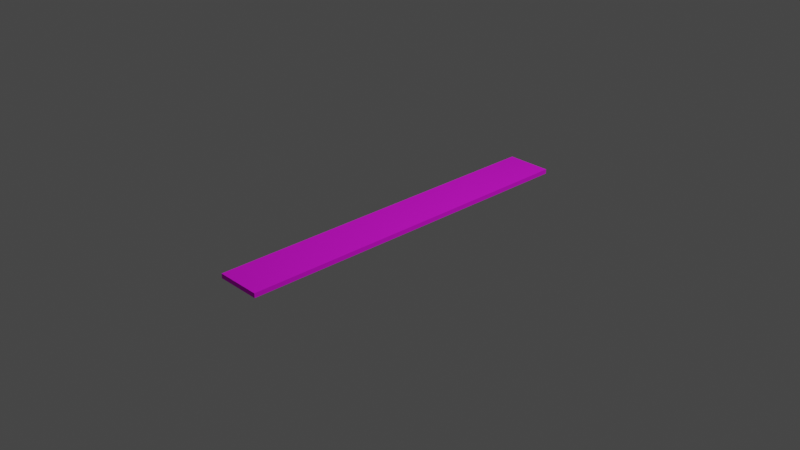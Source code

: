 # Source: damagetapnote.blend  (saved by Blender 3.3.6; exported with 4.5.12 LTS)
import bpy
from mathutils import Matrix  # noqa: F401  (used for matrix-valued properties, if any)

bpy.ops.wm.read_factory_settings(use_empty=True)
scene = bpy.context.scene
scene.name = 'Scene'

# ---- collections
col_collection = bpy.data.collections.new('Collection'); scene.collection.children.link(col_collection)

# ---- images (referenced by path relative to the original .blend; pixels are not part of the script)
import os
ASSET_DIR = os.environ.get("B2B_ASSET_DIR", "")  # directory of the original .blend (textures are referenced by path, not embedded)
HERE = os.path.dirname(os.path.abspath(__file__))  # packed textures are extracted next to this script under _unpacked/

def load_image(name, relpath, width, height, colorspace="sRGB"):
    """Load a texture the original file referenced (path relative to the .blend, or extracted next to this script)."""
    p = next((c for c in (os.path.join(HERE, relpath), os.path.join(ASSET_DIR, relpath)) if relpath and os.path.exists(c)), "")
    if p:
        img = bpy.data.images.load(p, check_existing=True)
        img.name = name
    else:  # same state as the original file: an image datablock whose file is absent (Cycles renders it pink)
        img = bpy.data.images.new(name, width, height)
        img.source = "FILE"
        img.filepath = "//" + (relpath or name)
    img.colorspace_settings.name = colorspace
    return img
img_damagetapnotematerial_png = load_image('damagetapnoteMaterial.png', 'damagetapnoteMaterial.png', 1024, 1024, 'sRGB')

# ---- materials (node trees are filled in below, after node groups)
mat_material = bpy.data.materials.new('Material')
mat_material.alpha_threshold = 0.0
mat_material.use_transparent_shadow = False
mat_material.line_color = (0.0, 0.0, 0.0, 1.0)

# ---- material node trees
mat_material.use_nodes = True; mat_material.node_tree.nodes.clear()
_N = mat_material.node_tree.nodes; _L = mat_material.node_tree.links
n0 = _N.new('ShaderNodeOutputMaterial'); n0.name = 'Material Output'; n0.location = (432, 300)
n1 = _N.new('ShaderNodeBsdfPrincipled'); n1.name = 'Principled BSDF'; n1.location = (142, 300)
n1.distribution = 'GGX'
n1.subsurface_method = 'RANDOM_WALK_SKIN'
n1.inputs[2].default_value = 1.0
n1.inputs[3].default_value = 1.45
n1.inputs[27].default_value = (0.0, 0.0, 0.0, 1.0)
n1.inputs[28].default_value = 1.0
n2 = _N.new('ShaderNodeTexImage'); n2.name = 'Image Texture'; n2.location = (-137, 162)
n2.image = img_damagetapnotematerial_png
n3 = _N.new('ShaderNodeTexCoord'); n3.name = 'Texture Coordinate'; n3.location = (-577, 171)
n4 = _N.new('ShaderNodeVectorRotate'); n4.name = 'Vector Rotate'; n4.location = (-357, 190)
n4.inputs[3].default_value = 4.712
_L.new(n1.outputs[0], n0.inputs[0])
_L.new(n2.outputs[0], n1.inputs[0])
_L.new(n4.outputs[0], n2.inputs[0])
_L.new(n3.outputs[0], n4.inputs[0])
n0.is_active_output = True

# ---- world
world_world = bpy.data.worlds.new('World'); scene.world = world_world
world_world.use_nodes = True; world_world.node_tree.nodes.clear()
_N = world_world.node_tree.nodes; _L = world_world.node_tree.links
n0 = _N.new('ShaderNodeOutputWorld'); n0.name = 'World Output'; n0.location = (300, 300)
n1 = _N.new('ShaderNodeBackground'); n1.name = 'Background'; n1.location = (10, 300)
n1.inputs[0].default_value = (0.05088, 0.05088, 0.05088, 1.0)
_L.new(n1.outputs[0], n0.inputs[0])
n0.is_active_output = True
world_world.color = (0.05088, 0.05088, 0.05088)
world_world.use_sun_shadow = False
world_world.sun_shadow_jitter_overblur = 0.0

# ---- cameras
cam_camera = bpy.data.cameras.new('Camera')
cam_camera.clip_end = 100.0
cam_camera.ortho_scale = 7.314

# ---- lights
light_light = bpy.data.lights.new('Light', 'POINT')
light_light.transmission_factor = 0.0
light_light.energy = 1000.0
light_light.shadow_soft_size = 0.1
light_light.shadow_maximum_resolution = 0.006
light_light.use_absolute_resolution = True

# ---- meshes
me_cube = bpy.data.meshes.new('Cube')
me_cube.from_pydata([(0.25, 2.0, 0.025), (0.25, 2.0, -0.025), (0.25, -2.0, 0.025), (0.25, -2.0, -0.025), (-0.25, 2.0, 0.025), (-0.25, 2.0, -0.025), (-0.25, -2.0, 0.025), (-0.25, -2.0, -0.025)], [], [(0, 4, 6, 2), (3, 2, 6, 7), (7, 6, 4, 5), (5, 1, 3, 7), (1, 0, 2, 3), (5, 4, 0, 1)])
_uv = me_cube.uv_layers.new(name='UVMap')
_uv.uv.foreach_set('vector', [0.625, 0.0, 0.875, 0.0, 0.875, 1.0, 0.625, 1.0, 0.375, 0.75, 0.625, 0.75, 0.625, 1.0, 0.375, 1.0, 0.0, 1.0, 0.0, 0.98, 1.0, 0.98, 1.0, 1.0, 0.125, -0.0003823, 0.375, -0.0003823, 0.375, 1.0, 0.125, 1.0, 0.0, 0.02, 0.0, 2.98e-08, 1.0, 0.0, 1.0, 0.02, 0.375, 0.25, 0.625, 0.25, 0.625, 0.5, 0.375, 0.5])
me_cube.materials.append(mat_material)
me_cube.use_remesh_preserve_volume = False
me_cube.use_remesh_preserve_attributes = False
me_cube.use_mirror_vertex_groups = False
me_cube.update()

# ---- objects
ob_cube = bpy.data.objects.new('Cube', me_cube)
ob_light = bpy.data.objects.new('Light', light_light)
ob_camera = bpy.data.objects.new('Camera', cam_camera)

# ---- transforms, parenting, visibility, modifiers, constraints
ob_cube.location = (0.0, 0.0, 0.0)
ob_cube.lock_rotations_4d = False
ob_cube.empty_display_type = 'ARROWS'
ob_cube.lineart.crease_threshold = 0.0
ob_light.location = (4.076, 1.005, 5.904)
ob_light.rotation_euler = (0.6503, 0.05522, 1.866)
ob_light.lock_rotations_4d = False
ob_light.empty_display_type = 'ARROWS'
ob_light.color = (0.0, 0.0, 0.0, 0.0)
ob_light.lineart.crease_threshold = 0.0
ob_camera.location = (7.359, -6.926, 4.958)
ob_camera.rotation_euler = (1.109, 0.0, 0.8149)
ob_camera.lock_rotations_4d = False
ob_camera.empty_display_type = 'ARROWS'
ob_camera.color = (0.0, 0.0, 0.0, 0.0)
ob_camera.display_type = 'WIRE'
ob_camera.lineart.crease_threshold = 0.0

# ---- collection membership
col_collection.objects.link(ob_cube)
col_collection.objects.link(ob_light)
col_collection.objects.link(ob_camera)

# ---- scene / render settings (as saved in the file)
scene.camera = ob_camera
scene.frame_start = 1; scene.frame_end = 250; scene.frame_set(1)
scene.render.engine = 'BLENDER_EEVEE_NEXT'
scene.cycles.sampling_pattern = 'TABULATED_SOBOL'
scene.cycles.use_light_tree = False
scene.view_settings.view_transform = 'Filmic'
bpy.context.view_layer.update()
